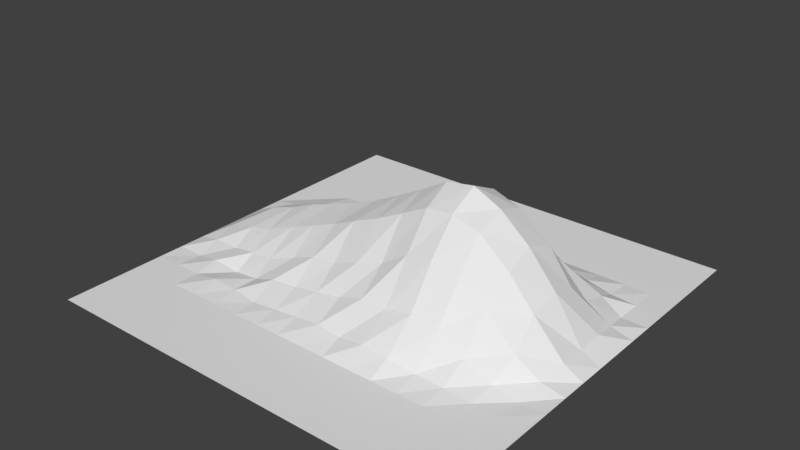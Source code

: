 # Source: dent2.blend  (saved by Blender 2.77.0; exported with 4.5.12 LTS)
import bpy
from mathutils import Matrix  # noqa: F401  (used for matrix-valued properties, if any)

bpy.ops.wm.read_factory_settings(use_empty=True)
scene = bpy.context.scene
scene.name = 'Scene'

# ---- collections
col_collection_1 = bpy.data.collections.new('Collection 1'); scene.collection.children.link(col_collection_1)
col_collection_2 = bpy.data.collections.new('Collection 2'); scene.collection.children.link(col_collection_2)
col_collection_2.hide_render = True
col_collection_2.hide_viewport = True

# ---- world
world_world = bpy.data.worlds.new('World'); scene.world = world_world
world_world.color = (0.05088, 0.05088, 0.05088)
world_world.use_sun_shadow = False
world_world.sun_shadow_jitter_overblur = 0.0
world_world.cycles.sampling_method = 'MANUAL'

# ---- meshes
me_plane = bpy.data.meshes.new('Plane')
me_plane.from_pydata([(-100.0, -100.0, 0.0), (100.0, -100.0, 0.0), (-100.0, 100.0, 0.0), (100.0, 100.0, 0.0), (-100.0, 87.5, 0.0), (-100.0, 75.0, 0.0), (-100.0, 62.5, 0.0), (-100.0, 50.0, 0.0), (-100.0, 37.5, 0.0), (-100.0, 25.0, 0.0), (-100.0, 12.5, 0.0), (-100.0, 0.0, 0.0), (-100.0, -12.5, -1.261e-06), (-100.0, -25.0, 0.0), (-100.0, -37.5, 0.0), (-100.0, -50.0, 0.0), (-100.0, -62.5, 0.0), (-100.0, -75.0, 0.0), (-100.0, -87.5, 0.0), (-87.5, -100.0, 0.0), (-75.0, -100.0, 0.0), (-62.5, -100.0, 0.0), (-50.0, -100.0, 0.0), (-37.5, -100.0, 0.0), (-25.0, -100.0, 0.0), (-12.5, -100.0, 0.0), (0.0, -100.0, 0.0), (12.5, -100.0, 0.0), (25.0, -100.0, 0.0), (37.5, -100.0, 0.0), (50.0, -100.0, 0.0), (62.5, -100.0, 0.0), (75.0, -100.0, 0.0), (87.5, -100.0, 0.0), (100.0, -87.5, 0.0), (100.0, -75.0, 0.0), (100.0, -62.5, 0.0), (100.0, -50.0, 0.0), (100.0, -37.5, 0.0), (100.0, -25.0, 0.0), (100.0, -12.5, 0.0), (100.0, 0.0, 0.0), (100.0, 12.5, 0.0), (100.0, 25.0, 0.0), (100.0, 37.5, 0.0), (100.0, 50.0, 0.0), (100.0, 62.5, 0.0), (100.0, 75.0, 0.0), (100.0, 87.5, 0.0), (87.5, 100.0, 0.0), (75.0, 100.0, 0.0), (62.5, 100.0, 0.0), (50.0, 100.0, 0.0), (37.5, 100.0, 0.0), (25.0, 100.0, 0.0), (12.5, 100.0, 0.0), (0.0, 100.0, 0.0), (-12.5, 100.0, 0.0), (-25.0, 100.0, 0.0), (-37.5, 100.0, 0.0), (-50.0, 100.0, 0.0), (-62.5, 100.0, 0.0), (-75.0, 100.0, 0.0), (-87.5, 100.0, 0.0), (-87.5, -87.5, 0.0), (-87.5, -75.0, 0.0), (-87.5, -62.5, 0.0), (-87.5, -50.0, 0.0), (-87.48, -37.48, -0.54), (-88.93, -25.51, 2.379), (-91.26, -13.52, 4.595), (-90.58, -0.2506, 5.17), (-90.29, 13.01, 3.999), (-88.8, 25.48, 1.675), (-87.51, 37.51, 0.0372), (-87.5, 50.0, 0.0), (-87.5, 62.5, 0.0), (-87.5, 75.0, 0.0), (-87.5, 87.5, 0.0), (-75.0, -87.5, 0.0), (-75.0, -75.0, 0.0), (-75.0, -62.5, 0.0), (-75.0, -50.0, 0.0001374), (-75.95, -38.43, 1.556), (-75.46, -25.94, 2.863), (-76.45, -14.74, 8.758), (-76.73, 0.01608, 13.13), (-76.24, 14.57, 8.459), (-75.6, 26.31, 3.978), (-75.67, 38.2, 1.795), (-75.0, 50.0, 0.0003087), (-75.0, 62.5, 0.0), (-75.0, 75.0, 0.0), (-75.0, 87.5, 0.0), (-62.5, -87.5, 0.0), (-62.5, -75.0, 0.0), (-62.5, -62.5, 0.0), (-62.66, -50.25, 1.974), (-62.52, -37.51, -0.19), (-63.35, -26.87, 5.079), (-64.29, -14.97, 11.69), (-63.72, -0.01901, 17.46), (-63.93, 14.4, 10.0), (-63.38, 27.22, 5.35), (-62.53, 37.68, 1.094), (-62.5, 50.0, 0.0), (-62.5, 62.5, 0.0), (-62.5, 75.0, 0.0), (-62.5, 87.5, 0.0), (-50.0, -87.5, 0.0), (-50.0, -75.0, 0.0), (-50.0, -62.5, 0.0), (-50.11, -50.31, 1.256), (-50.05, -37.89, 1.271), (-51.48, -28.03, 6.396), (-50.62, -13.48, 16.88), (-51.11, 0.1805, 22.64), (-50.4, 13.05, 16.18), (-51.26, 27.55, 6.498), (-50.22, 38.13, 1.927), (-50.0, 50.0, 0.0), (-50.0, 62.5, 0.0), (-50.0, 75.0, 0.0), (-50.0, 87.5, 0.0), (-37.5, -87.5, 0.0), (-37.5, -75.0, 0.0), (-37.5, -62.5, 0.0), (-37.03, -51.57, 0.506), (-38.36, -39.03, 5.503), (-38.25, -26.36, 10.86), (-38.03, -13.31, 21.61), (-37.73, 0.01444, 27.04), (-37.6, 12.66, 20.61), (-38.22, 26.85, 11.33), (-37.88, 38.38, 2.755), (-37.5, 50.0, 3.928e-06), (-37.5, 62.5, 0.0), (-37.5, 75.0, 0.0), (-37.5, 87.5, 0.0), (-25.0, -87.5, 0.0), (-25.0, -75.0, 0.0), (-25.0, -62.5, 0.0), (-24.92, -50.99, 1.505), (-25.37, -38.35, 6.625), (-25.68, -26.55, 15.83), (-25.42, -13.11, 26.44), (-25.46, 0.006271, 31.48), (-25.19, 12.88, 25.96), (-25.29, 26.08, 15.14), (-25.65, 39.81, 5.672), (-25.01, 50.02, 0.2751), (-25.0, 62.5, 0.0), (-25.0, 75.0, 0.0), (-25.0, 87.5, 0.0), (-12.5, -87.5, 0.0), (-12.5, -75.0, 0.0), (-12.5, -62.5, 0.0), (-12.71, -50.73, 2.64), (-12.69, -38.6, 8.955), (-13.17, -27.04, 17.4), (-13.37, -14.01, 32.11), (-13.0, 0.0006407, 36.67), (-12.78, 13.02, 30.71), (-13.26, 27.63, 17.49), (-13.13, 39.61, 6.888), (-12.56, 50.12, 0.7656), (-12.5, 62.5, 0.0), (-12.5, 75.0, 0.0), (-12.5, 87.5, 0.0), (0.0, -87.5, 0.0), (0.0, -75.0, 0.0), (0.0, -62.5, 0.0), (-0.3045, -51.16, 4.209), (-0.01866, -38.28, 11.08), (-0.08929, -27.43, 22.59), (-0.09809, -14.18, 37.67), (-0.09765, 0.008777, 43.05), (-0.132, 13.36, 36.33), (-0.001887, 26.91, 21.71), (-0.5798, 40.47, 10.07), (-0.1042, 50.3, 2.051), (0.0, 62.5, 0.0), (0.0, 75.0, 0.0), (0.0, 87.5, 0.0), (12.5, -87.5, 0.0), (12.5, -75.0, 0.0), (12.5, -62.5, 0.0), (12.06, -51.98, 3.652), (12.42, -38.53, 15.44), (12.19, -26.15, 25.98), (12.15, -13.14, 43.51), (11.34, -0.02088, 49.05), (12.32, 12.78, 41.67), (11.84, 27.42, 26.87), (11.83, 40.2, 13.41), (12.12, 51.26, 2.706), (12.5, 62.5, 0.0), (12.5, 75.0, 0.0), (12.5, 87.5, 0.0), (25.0, -87.5, 0.0), (25.0, -75.0, 0.0), (25.0, -62.5, 0.0), (24.58, -53.1, 5.904), (24.9, -38.54, 15.57), (24.87, -25.55, 34.05), (24.76, -13.2, 49.84), (24.28, -0.08187, 56.48), (24.76, 13.15, 49.57), (24.79, 25.77, 34.18), (24.88, 38.17, 15.16), (24.71, 51.92, 4.022), (25.0, 62.5, 0.0), (25.0, 75.0, 0.0), (25.0, 87.5, 0.0), (37.5, -87.5, 0.0), (37.5, -75.0, 0.0), (37.5, -62.5, 0.0), (37.68, -52.91, 5.434), (37.54, -38.49, 17.87), (37.58, -25.92, 36.77), (37.6, -13.26, 51.43), (37.7, 0.01501, 58.7), (37.63, 13.82, 52.26), (37.53, 26.35, 37.1), (37.48, 39.73, 18.8), (37.3, 51.99, 3.653), (37.5, 62.5, 5.868e-05), (37.5, 75.0, 0.0), (37.5, 87.5, 0.0), (50.0, -87.5, 0.0), (50.0, -75.0, 0.0), (50.0, -62.5, 0.0), (50.38, -51.27, 2.674), (50.09, -38.02, 15.05), (50.25, -25.71, 32.55), (50.75, -13.45, 47.63), (50.7, 0.01212, 52.61), (50.83, 13.6, 47.9), (50.2, 25.63, 32.49), (50.34, 38.74, 15.68), (50.28, 51.81, 3.845), (50.0, 62.5, 0.0), (50.0, 75.0, 0.0), (50.0, 87.5, 0.0), (62.5, -87.5, 0.0), (62.5, -75.0, 0.0), (62.5, -62.5, 0.0), (62.71, -50.36, 1.579), (63.13, -38.62, 8.486), (62.56, -25.07, 24.34), (65.44, -14.19, 35.97), (64.64, 0.04061, 40.87), (65.39, 14.02, 35.84), (62.74, 25.3, 24.57), (63.63, 39.74, 10.1), (62.98, 50.87, 2.901), (62.5, 62.5, 0.0), (62.5, 75.0, 0.0), (62.5, 87.5, 0.0), (75.0, -87.5, 0.0), (75.0, -75.0, 0.0), (75.0, -62.5, 0.0), (75.0, -50.0, 0.0001478), (76.35, -38.82, 2.622), (78.54, -27.23, 11.28), (77.12, -13.55, 21.59), (77.74, 0.1118, 25.32), (76.7, 13.34, 21.49), (76.78, 26.22, 9.468), (76.66, 39.56, 5.357), (75.06, 50.12, 0.7488), (75.0, 62.5, 0.0), (75.0, 75.0, 0.0), (75.0, 87.5, 0.0), (87.5, -87.5, 0.0), (87.5, -75.0, 0.0), (87.5, -62.5, 0.0), (87.5, -50.0, 0.0), (87.47, -37.48, -0.6244), (89.22, -25.62, 2.876), (91.93, -13.77, 5.803), (91.47, -0.2734, 4.736), (90.85, 13.18, 4.985), (88.97, 25.59, 2.45), (87.51, 37.51, 0.03954), (87.5, 50.0, 0.0), (87.5, 62.5, 0.0), (87.5, 75.0, 0.0), (87.5, 87.5, 0.0)], [], [(288, 48, 3, 49), (4, 78, 63, 2), (78, 93, 62, 63), (93, 108, 61, 62), (108, 123, 60, 61), (123, 138, 59, 60), (138, 153, 58, 59), (153, 168, 57, 58), (168, 183, 56, 57), (183, 198, 55, 56), (198, 213, 54, 55), (213, 228, 53, 54), (228, 243, 52, 53), (243, 258, 51, 52), (258, 273, 50, 51), (273, 288, 49, 50), (0, 19, 64, 18), (18, 64, 65, 17), (17, 65, 66, 16), (16, 66, 67, 15), (15, 67, 68, 14), (14, 68, 69, 13), (13, 69, 70, 12), (12, 70, 71, 11), (11, 71, 72, 10), (10, 72, 73, 9), (9, 73, 74, 8), (8, 74, 75, 7), (7, 75, 76, 6), (6, 76, 77, 5), (5, 77, 78, 4), (19, 20, 79, 64), (64, 79, 80, 65), (65, 80, 81, 66), (66, 81, 82, 67), (67, 82, 83, 68), (68, 83, 84, 69), (69, 84, 85, 70), (70, 85, 86, 71), (71, 86, 87, 72), (72, 87, 88, 73), (73, 88, 89, 74), (74, 89, 90, 75), (75, 90, 91, 76), (76, 91, 92, 77), (77, 92, 93, 78), (20, 21, 94, 79), (79, 94, 95, 80), (80, 95, 96, 81), (81, 96, 97, 82), (82, 97, 98, 83), (83, 98, 99, 84), (84, 99, 100, 85), (85, 100, 101, 86), (86, 101, 102, 87), (87, 102, 103, 88), (88, 103, 104, 89), (89, 104, 105, 90), (90, 105, 106, 91), (91, 106, 107, 92), (92, 107, 108, 93), (21, 22, 109, 94), (94, 109, 110, 95), (95, 110, 111, 96), (96, 111, 112, 97), (97, 112, 113, 98), (98, 113, 114, 99), (99, 114, 115, 100), (100, 115, 116, 101), (101, 116, 117, 102), (102, 117, 118, 103), (103, 118, 119, 104), (104, 119, 120, 105), (105, 120, 121, 106), (106, 121, 122, 107), (107, 122, 123, 108), (22, 23, 124, 109), (109, 124, 125, 110), (110, 125, 126, 111), (111, 126, 127, 112), (112, 127, 128, 113), (113, 128, 129, 114), (114, 129, 130, 115), (115, 130, 131, 116), (116, 131, 132, 117), (117, 132, 133, 118), (118, 133, 134, 119), (119, 134, 135, 120), (120, 135, 136, 121), (121, 136, 137, 122), (122, 137, 138, 123), (23, 24, 139, 124), (124, 139, 140, 125), (125, 140, 141, 126), (126, 141, 142, 127), (127, 142, 143, 128), (128, 143, 144, 129), (129, 144, 145, 130), (130, 145, 146, 131), (131, 146, 147, 132), (132, 147, 148, 133), (133, 148, 149, 134), (134, 149, 150, 135), (135, 150, 151, 136), (136, 151, 152, 137), (137, 152, 153, 138), (24, 25, 154, 139), (139, 154, 155, 140), (140, 155, 156, 141), (141, 156, 157, 142), (142, 157, 158, 143), (143, 158, 159, 144), (144, 159, 160, 145), (145, 160, 161, 146), (146, 161, 162, 147), (147, 162, 163, 148), (148, 163, 164, 149), (149, 164, 165, 150), (150, 165, 166, 151), (151, 166, 167, 152), (152, 167, 168, 153), (25, 26, 169, 154), (154, 169, 170, 155), (155, 170, 171, 156), (156, 171, 172, 157), (157, 172, 173, 158), (158, 173, 174, 159), (159, 174, 175, 160), (160, 175, 176, 161), (161, 176, 177, 162), (162, 177, 178, 163), (163, 178, 179, 164), (164, 179, 180, 165), (165, 180, 181, 166), (166, 181, 182, 167), (167, 182, 183, 168), (26, 27, 184, 169), (169, 184, 185, 170), (170, 185, 186, 171), (171, 186, 187, 172), (172, 187, 188, 173), (173, 188, 189, 174), (174, 189, 190, 175), (175, 190, 191, 176), (176, 191, 192, 177), (177, 192, 193, 178), (178, 193, 194, 179), (179, 194, 195, 180), (180, 195, 196, 181), (181, 196, 197, 182), (182, 197, 198, 183), (27, 28, 199, 184), (184, 199, 200, 185), (185, 200, 201, 186), (186, 201, 202, 187), (187, 202, 203, 188), (188, 203, 204, 189), (189, 204, 205, 190), (190, 205, 206, 191), (191, 206, 207, 192), (192, 207, 208, 193), (193, 208, 209, 194), (194, 209, 210, 195), (195, 210, 211, 196), (196, 211, 212, 197), (197, 212, 213, 198), (28, 29, 214, 199), (199, 214, 215, 200), (200, 215, 216, 201), (201, 216, 217, 202), (202, 217, 218, 203), (203, 218, 219, 204), (204, 219, 220, 205), (205, 220, 221, 206), (206, 221, 222, 207), (207, 222, 223, 208), (208, 223, 224, 209), (209, 224, 225, 210), (210, 225, 226, 211), (211, 226, 227, 212), (212, 227, 228, 213), (29, 30, 229, 214), (214, 229, 230, 215), (215, 230, 231, 216), (216, 231, 232, 217), (217, 232, 233, 218), (218, 233, 234, 219), (219, 234, 235, 220), (220, 235, 236, 221), (221, 236, 237, 222), (222, 237, 238, 223), (223, 238, 239, 224), (224, 239, 240, 225), (225, 240, 241, 226), (226, 241, 242, 227), (227, 242, 243, 228), (30, 31, 244, 229), (229, 244, 245, 230), (230, 245, 246, 231), (231, 246, 247, 232), (232, 247, 248, 233), (233, 248, 249, 234), (234, 249, 250, 235), (235, 250, 251, 236), (236, 251, 252, 237), (237, 252, 253, 238), (238, 253, 254, 239), (239, 254, 255, 240), (240, 255, 256, 241), (241, 256, 257, 242), (242, 257, 258, 243), (31, 32, 259, 244), (244, 259, 260, 245), (245, 260, 261, 246), (246, 261, 262, 247), (247, 262, 263, 248), (248, 263, 264, 249), (249, 264, 265, 250), (250, 265, 266, 251), (251, 266, 267, 252), (252, 267, 268, 253), (253, 268, 269, 254), (254, 269, 270, 255), (255, 270, 271, 256), (256, 271, 272, 257), (257, 272, 273, 258), (32, 33, 274, 259), (259, 274, 275, 260), (260, 275, 276, 261), (261, 276, 277, 262), (262, 277, 278, 263), (263, 278, 279, 264), (264, 279, 280, 265), (265, 280, 281, 266), (266, 281, 282, 267), (267, 282, 283, 268), (268, 283, 284, 269), (269, 284, 285, 270), (270, 285, 286, 271), (271, 286, 287, 272), (272, 287, 288, 273), (33, 1, 34, 274), (274, 34, 35, 275), (275, 35, 36, 276), (276, 36, 37, 277), (277, 37, 38, 278), (278, 38, 39, 279), (279, 39, 40, 280), (280, 40, 41, 281), (281, 41, 42, 282), (282, 42, 43, 283), (283, 43, 44, 284), (284, 44, 45, 285), (285, 45, 46, 286), (286, 46, 47, 287), (287, 47, 48, 288)])
me_plane.use_remesh_preserve_volume = False
me_plane.use_remesh_preserve_attributes = False
me_plane.use_mirror_vertex_groups = False
me_plane.update()
me_plane_001 = bpy.data.meshes.new('Plane.001')
me_plane_001.from_pydata([(-100.0, -100.0, 0.0), (100.0, -100.0, 0.0), (-100.0, 100.0, 0.0), (100.0, 100.0, 0.0)], [], [(0, 1, 3, 2)])
me_plane_001.use_remesh_preserve_volume = False
me_plane_001.use_remesh_preserve_attributes = False
me_plane_001.use_mirror_vertex_groups = False
me_plane_001.update()

# ---- objects
ob_plane = bpy.data.objects.new('Plane', me_plane)
ob_plane_001 = bpy.data.objects.new('Plane.001', me_plane_001)

# ---- transforms, parenting, visibility, modifiers, constraints
ob_plane.location = (0.0, 0.0, 0.0)
ob_plane.lineart.crease_threshold = 0.0
ob_plane_001.location = (0.0, 0.0, 0.0)
ob_plane_001.lineart.crease_threshold = 0.0

# ---- collection membership
col_collection_1.objects.link(ob_plane)
col_collection_2.objects.link(ob_plane_001)

# ---- scene / render settings (as saved in the file)
scene.frame_start = 1; scene.frame_end = 250; scene.frame_set(1)
scene.render.engine = 'BLENDER_EEVEE_NEXT'
scene.render.resolution_percentage = 50
scene.render.dither_intensity = 0.0
scene.cycles.use_denoising = False
scene.cycles.samples = 128
scene.cycles.sampling_pattern = 'TABULATED_SOBOL'
scene.cycles.light_sampling_threshold = 0.0
scene.cycles.use_adaptive_sampling = False
scene.cycles.use_light_tree = False
scene.cycles.blur_glossy = 0.0
scene.cycles.sample_clamp_indirect = 0.0
scene.view_settings.view_transform = 'Standard'
scene.unit_settings.scale_length = 0.01
bpy.context.view_layer.update()

# ---- added for rendering (the .blend has no active camera and no usable light): camera, sun
cam_auto = bpy.data.cameras.new('AutoCamera')
cam_auto.lens = 50.0
cam_auto.sensor_width = 36.0
cam_auto.clip_end = 4692.65
ob_auto_camera = bpy.data.objects.new('AutoCamera', cam_auto)
scene.collection.objects.link(ob_auto_camera)
ob_auto_camera.location = (267.388, -320.866, 242.951)
ob_auto_camera.rotation_euler = (1.09748, -7.21219e-08, 0.694738)
scene.camera = ob_auto_camera
light_auto_sun = bpy.data.lights.new('AutoSun', 'SUN')
light_auto_sun.energy = 3.0
light_auto_sun.angle = 0.0523599
ob_auto_sun = bpy.data.objects.new('AutoSun', light_auto_sun)
scene.collection.objects.link(ob_auto_sun)
ob_auto_sun.rotation_euler = (0.872665, 0.174533, 0.523599)
bpy.context.view_layer.update()
